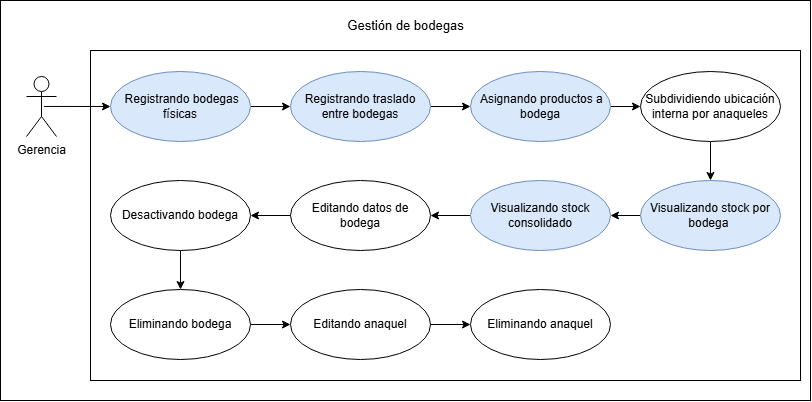

The diagram above was exported from draw.io. Its source (the exported page's mxGraphModel, read from the mxfile embedded in the PNG):
<mxGraphModel dx="1014" dy="597" grid="1" gridSize="10" guides="1" tooltips="1" connect="1" arrows="1" fold="1" page="1" pageScale="1" pageWidth="827" pageHeight="1169" math="0" shadow="0">
  <root>
    <mxCell id="0" />
    <mxCell id="1" parent="0" />
    <mxCell id="qrOsgZDqs2jIluiTBBjf-39" parent="1" style="rounded=0;whiteSpace=wrap;html=1;" value="" vertex="1">
      <mxGeometry height="400" width="810" x="200" y="560" as="geometry" />
    </mxCell>
    <mxCell id="qrOsgZDqs2jIluiTBBjf-40" parent="1" style="rounded=0;whiteSpace=wrap;html=1;" value="" vertex="1">
      <mxGeometry height="330" width="710" x="290" y="610" as="geometry" />
    </mxCell>
    <mxCell id="qrOsgZDqs2jIluiTBBjf-41" edge="1" parent="1" source="qrOsgZDqs2jIluiTBBjf-42" style="rounded=0;orthogonalLoop=1;jettySize=auto;html=1;exitX=1;exitY=0.5;exitDx=0;exitDy=0;entryX=0;entryY=0.5;entryDx=0;entryDy=0;" target="qrOsgZDqs2jIluiTBBjf-44">
      <mxGeometry relative="1" as="geometry" />
    </mxCell>
    <mxCell id="qrOsgZDqs2jIluiTBBjf-42" parent="1" style="ellipse;whiteSpace=wrap;html=1;fillColor=#dae8fc;strokeColor=#6c8ebf;" value="&amp;nbsp;Registrando bodegas físicas" vertex="1">
      <mxGeometry height="70" width="140" x="310" y="631" as="geometry" />
    </mxCell>
    <mxCell id="qrOsgZDqs2jIluiTBBjf-43" edge="1" parent="1" source="qrOsgZDqs2jIluiTBBjf-44" style="rounded=0;orthogonalLoop=1;jettySize=auto;html=1;exitX=1;exitY=0.5;exitDx=0;exitDy=0;entryX=0;entryY=0.5;entryDx=0;entryDy=0;" target="qrOsgZDqs2jIluiTBBjf-46">
      <mxGeometry relative="1" as="geometry" />
    </mxCell>
    <mxCell id="qrOsgZDqs2jIluiTBBjf-44" parent="1" style="ellipse;whiteSpace=wrap;html=1;fillColor=#dae8fc;strokeColor=#6c8ebf;" value="Registrando traslado entre bodegas" vertex="1">
      <mxGeometry height="70" width="140" x="490" y="631" as="geometry" />
    </mxCell>
    <mxCell id="qrOsgZDqs2jIluiTBBjf-45" edge="1" parent="1" source="qrOsgZDqs2jIluiTBBjf-46" style="rounded=0;orthogonalLoop=1;jettySize=auto;html=1;entryX=0;entryY=0.5;entryDx=0;entryDy=0;" target="qrOsgZDqs2jIluiTBBjf-48">
      <mxGeometry relative="1" as="geometry" />
    </mxCell>
    <mxCell id="qrOsgZDqs2jIluiTBBjf-46" parent="1" style="ellipse;whiteSpace=wrap;html=1;fillColor=#dae8fc;strokeColor=#6c8ebf;" value="&amp;nbsp;Asignando productos a bodega" vertex="1">
      <mxGeometry height="70" width="140" x="670" y="631" as="geometry" />
    </mxCell>
    <mxCell id="qrOsgZDqs2jIluiTBBjf-47" edge="1" parent="1" source="qrOsgZDqs2jIluiTBBjf-48" style="edgeStyle=orthogonalEdgeStyle;rounded=0;orthogonalLoop=1;jettySize=auto;html=1;exitX=0.5;exitY=1;exitDx=0;exitDy=0;entryX=0.5;entryY=0;entryDx=0;entryDy=0;" target="qrOsgZDqs2jIluiTBBjf-50">
      <mxGeometry relative="1" as="geometry" />
    </mxCell>
    <mxCell id="qrOsgZDqs2jIluiTBBjf-48" parent="1" style="ellipse;whiteSpace=wrap;html=1;" value="Subdividiendo ubicación interna por anaqueles" vertex="1">
      <mxGeometry height="70" width="140" x="840" y="631" as="geometry" />
    </mxCell>
    <mxCell id="qrOsgZDqs2jIluiTBBjf-49" edge="1" parent="1" source="qrOsgZDqs2jIluiTBBjf-50" style="rounded=0;orthogonalLoop=1;jettySize=auto;html=1;exitX=0;exitY=0.5;exitDx=0;exitDy=0;" target="qrOsgZDqs2jIluiTBBjf-51">
      <mxGeometry relative="1" as="geometry" />
    </mxCell>
    <mxCell id="qrOsgZDqs2jIluiTBBjf-50" parent="1" style="ellipse;whiteSpace=wrap;html=1;fillColor=#dae8fc;strokeColor=#6c8ebf;" value="Visualizando stock por bodega&amp;nbsp;" vertex="1">
      <mxGeometry height="70" width="140" x="840" y="740" as="geometry" />
    </mxCell>
    <mxCell id="JUj_BgJ55Udl5OHwvvEe-4" edge="1" parent="1" source="qrOsgZDqs2jIluiTBBjf-51" style="edgeStyle=orthogonalEdgeStyle;rounded=0;orthogonalLoop=1;jettySize=auto;html=1;" target="7sswHW8Y4zjaVNQVV1hL-1" value="">
      <mxGeometry relative="1" x="-0.7059" as="geometry" />
    </mxCell>
    <mxCell id="qrOsgZDqs2jIluiTBBjf-51" parent="1" style="ellipse;whiteSpace=wrap;html=1;fillColor=#dae8fc;strokeColor=#6c8ebf;" value="Visualizando stock consolidado" vertex="1">
      <mxGeometry height="70" width="140" x="670" y="740" as="geometry" />
    </mxCell>
    <mxCell id="qrOsgZDqs2jIluiTBBjf-52" edge="1" parent="1" source="qrOsgZDqs2jIluiTBBjf-53" style="rounded=0;orthogonalLoop=1;jettySize=auto;html=1;entryX=0;entryY=0.5;entryDx=0;entryDy=0;exitX=0.586;exitY=0.499;exitDx=0;exitDy=0;exitPerimeter=0;" target="qrOsgZDqs2jIluiTBBjf-42">
      <mxGeometry relative="1" as="geometry">
        <mxPoint x="240" y="670" as="sourcePoint" />
      </mxGeometry>
    </mxCell>
    <mxCell id="qrOsgZDqs2jIluiTBBjf-53" parent="1" style="shape=umlActor;verticalLabelPosition=bottom;verticalAlign=top;html=1;" value="Gerencia" vertex="1">
      <mxGeometry height="60" width="30" x="226" y="636" as="geometry" />
    </mxCell>
    <mxCell id="qrOsgZDqs2jIluiTBBjf-54" parent="1" style="text;html=1;whiteSpace=wrap;align=center;verticalAlign=middle;rounded=0;" value="&lt;font style=&quot;font-size: 13px;&quot;&gt;Gestión de bodegas&lt;/font&gt;" vertex="1">
      <mxGeometry height="30" width="144.5" x="532.75" y="570" as="geometry" />
    </mxCell>
    <mxCell id="JUj_BgJ55Udl5OHwvvEe-1" parent="1" style="ellipse;whiteSpace=wrap;html=1;" value="Editando anaquel" vertex="1">
      <mxGeometry height="70" width="140" x="490" y="849" as="geometry" />
    </mxCell>
    <mxCell id="JUj_BgJ55Udl5OHwvvEe-6" edge="1" parent="1" source="JUj_BgJ55Udl5OHwvvEe-1" style="edgeStyle=orthogonalEdgeStyle;rounded=0;orthogonalLoop=1;jettySize=auto;html=1;exitX=1;exitY=0.5;exitDx=0;exitDy=0;" target="JUj_BgJ55Udl5OHwvvEe-3" value="">
      <mxGeometry relative="1" as="geometry" />
    </mxCell>
    <mxCell id="7sswHW8Y4zjaVNQVV1hL-5" edge="1" parent="1" source="JUj_BgJ55Udl5OHwvvEe-2" style="edgeStyle=orthogonalEdgeStyle;rounded=0;orthogonalLoop=1;jettySize=auto;html=1;defaultLabelBackgroundColor=page;" target="JUj_BgJ55Udl5OHwvvEe-1">
      <mxGeometry relative="1" as="geometry" />
    </mxCell>
    <mxCell id="JUj_BgJ55Udl5OHwvvEe-2" parent="1" style="ellipse;whiteSpace=wrap;html=1;" value="Eliminando bodega" vertex="1">
      <mxGeometry height="70" width="140" x="310" y="849" as="geometry" />
    </mxCell>
    <mxCell id="JUj_BgJ55Udl5OHwvvEe-3" parent="1" style="ellipse;whiteSpace=wrap;html=1;" value="Eliminando anaquel" vertex="1">
      <mxGeometry height="70" width="140" x="670" y="849" as="geometry" />
    </mxCell>
    <mxCell id="7sswHW8Y4zjaVNQVV1hL-3" edge="1" parent="1" source="7sswHW8Y4zjaVNQVV1hL-1" style="edgeStyle=orthogonalEdgeStyle;rounded=0;orthogonalLoop=1;jettySize=auto;html=1;defaultLabelBackgroundColor=page;" target="7sswHW8Y4zjaVNQVV1hL-2">
      <mxGeometry relative="1" as="geometry" />
    </mxCell>
    <mxCell id="7sswHW8Y4zjaVNQVV1hL-1" parent="1" style="ellipse;whiteSpace=wrap;html=1;" value="Editando datos de bodega" vertex="1">
      <mxGeometry height="70" width="140" x="490" y="740" as="geometry" />
    </mxCell>
    <mxCell id="7sswHW8Y4zjaVNQVV1hL-4" edge="1" parent="1" source="7sswHW8Y4zjaVNQVV1hL-2" style="edgeStyle=orthogonalEdgeStyle;rounded=0;orthogonalLoop=1;jettySize=auto;html=1;defaultLabelBackgroundColor=page;" target="JUj_BgJ55Udl5OHwvvEe-2">
      <mxGeometry relative="1" as="geometry" />
    </mxCell>
    <mxCell id="7sswHW8Y4zjaVNQVV1hL-2" parent="1" style="ellipse;whiteSpace=wrap;html=1;" value="Desactivando bodega" vertex="1">
      <mxGeometry height="70" width="140" x="310" y="740" as="geometry" />
    </mxCell>
  </root>
</mxGraphModel>